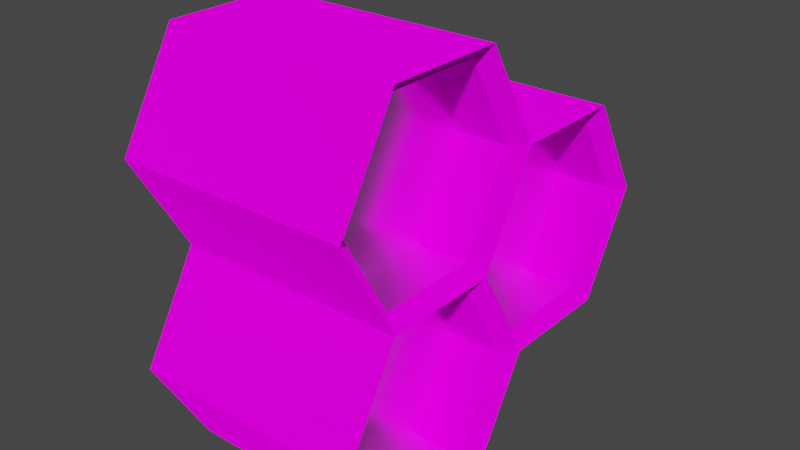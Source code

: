 # Source: Honey_Comb.blend  (saved by Blender 3.2.14; exported with 4.5.12 LTS)
import bpy
from mathutils import Matrix  # noqa: F401  (used for matrix-valued properties, if any)

bpy.ops.wm.read_factory_settings(use_empty=True)
scene = bpy.context.scene
scene.name = 'Scene'

# ---- collections
col_collection = bpy.data.collections.new('Collection'); scene.collection.children.link(col_collection)

# ---- images (referenced by path relative to the original .blend; pixels are not part of the script)
import os
ASSET_DIR = os.environ.get("B2B_ASSET_DIR", "")  # directory of the original .blend (textures are referenced by path, not embedded)
HERE = os.path.dirname(os.path.abspath(__file__))  # packed textures are extracted next to this script under _unpacked/

def load_image(name, relpath, width, height, colorspace="sRGB"):
    """Load a texture the original file referenced (path relative to the .blend, or extracted next to this script)."""
    p = next((c for c in (os.path.join(HERE, relpath), os.path.join(ASSET_DIR, relpath)) if relpath and os.path.exists(c)), "")
    if p:
        img = bpy.data.images.load(p, check_existing=True)
        img.name = name
    else:  # same state as the original file: an image datablock whose file is absent (Cycles renders it pink)
        img = bpy.data.images.new(name, width, height)
        img.source = "FILE"
        img.filepath = "//" + (relpath or name)
    img.colorspace_settings.name = colorspace
    return img
img_colorsheet_png = load_image('ColorSheet.png', 'Textures/ColorSheet.png', 1024, 1024, 'sRGB')

# ---- materials (node trees are filled in below, after node groups)
mat_basematerial = bpy.data.materials.new('BaseMaterial')
mat_basematerial.use_transparent_shadow = False
mat_glossmaterial = bpy.data.materials.new('GlossMaterial')
mat_glossmaterial.use_transparent_shadow = False

# ---- material node trees
mat_basematerial.use_nodes = True; mat_basematerial.node_tree.nodes.clear()
_N = mat_basematerial.node_tree.nodes; _L = mat_basematerial.node_tree.links
n0 = _N.new('ShaderNodeOutputMaterial'); n0.name = 'Material Output'; n0.location = (300, 300)
n1 = _N.new('ShaderNodeBsdfDiffuse'); n1.name = 'Diffuse BSDF'; n1.location = (10, 300)
n1.inputs[1].default_value = 1.0
n2 = _N.new('ShaderNodeTexImage'); n2.name = 'Image Texture'; n2.location = (-280, 260)
n2.image = img_colorsheet_png
_L.new(n1.outputs[0], n0.inputs[0])
_L.new(n2.outputs[0], n1.inputs[0])
n0.is_active_output = True
mat_glossmaterial.use_nodes = True; mat_glossmaterial.node_tree.nodes.clear()
_N = mat_glossmaterial.node_tree.nodes; _L = mat_glossmaterial.node_tree.links
n0 = _N.new('ShaderNodeBsdfPrincipled'); n0.name = 'Principled BSDF'; n0.location = (10, 300)
n0.distribution = 'GGX'
n0.subsurface_method = 'RANDOM_WALK_SKIN'
n0.inputs[1].default_value = 0.5
n0.inputs[2].default_value = 0.2
n0.inputs[3].default_value = 0.0
n0.inputs[9].default_value = (0.0, 0.0, 0.0)
n0.inputs[11].default_value = 0.0
n0.inputs[13].default_value = 0.4
n0.inputs[20].default_value = 0.0
n0.inputs[27].default_value = (0.0, 0.0, 0.0, 1.0)
n1 = _N.new('ShaderNodeOutputMaterial'); n1.name = 'Material Output'; n1.location = (300, 300)
n2 = _N.new('ShaderNodeTexImage'); n2.name = 'Image Texture'; n2.location = (-280, 260)
n2.image = img_colorsheet_png
_L.new(n0.outputs[0], n1.inputs[0])
_L.new(n2.outputs[0], n0.inputs[0])
n1.is_active_output = True

# ---- world
world_world = bpy.data.worlds.new('World'); scene.world = world_world
world_world.use_nodes = True; world_world.node_tree.nodes.clear()
_N = world_world.node_tree.nodes; _L = world_world.node_tree.links
n0 = _N.new('ShaderNodeOutputWorld'); n0.name = 'World Output'; n0.location = (300, 300)
n1 = _N.new('ShaderNodeBackground'); n1.name = 'Background'; n1.location = (10, 300)
n1.inputs[0].default_value = (0.05088, 0.05088, 0.05088, 1.0)
_L.new(n1.outputs[0], n0.inputs[0])
n0.is_active_output = True
world_world.color = (0.05088, 0.05088, 0.05088)
world_world.use_sun_shadow = False
world_world.sun_shadow_jitter_overblur = 0.0

# ---- meshes
me_cylinder_001 = bpy.data.meshes.new('Cylinder.001')
me_cylinder_001.from_pydata([(-1.0, 1.0, 0.0), (1.0, 1.0, 0.0), (-1.0, 0.5, -0.866), (1.0, 0.5, -0.866), (-1.0, -0.5, -0.866), (1.0, -0.5, -0.866), (-1.0, -1.0, 1.192e-07), (1.0, -1.0, 5.96e-08), (-1.0, -0.5, 0.866), (1.0, -0.5, 0.866), (-1.0, 0.5, 0.866), (1.0, 0.5, 0.866), (-0.8737, 0.8737, -6.271e-10), (-0.8737, 0.4369, -0.7567), (0.8737, 0.4369, -0.7567), (0.8737, 0.8737, -6.271e-10), (-0.8737, -0.4369, -0.7567), (0.8737, -0.4369, -0.7567), (-0.8737, -0.8737, 1.035e-07), (0.8737, -0.8737, 5.145e-08), (-0.8737, -0.4369, 0.7567), (0.8737, -0.4369, 0.7567), (-0.8737, 0.4369, 0.7567), (0.8737, 0.4369, 0.7567), (-0.4215, 0.8737, -6.271e-10), (-0.4215, 0.4369, -0.7567), (0.4325, 0.4369, -0.7567), (0.4325, 0.8737, -6.271e-10), (-0.4215, -0.4369, -0.7567), (0.4325, -0.4369, -0.7567), (-0.4215, -0.8737, 1.035e-07), (0.4325, -0.8737, 5.145e-08), (-0.4215, -0.4369, 0.7567), (0.4325, -0.4369, 0.7567), (-0.4215, 0.4369, 0.7567), (0.4325, 0.4369, 0.7567)], [], [(0, 1, 3, 2), (2, 3, 5, 4), (4, 5, 7, 6), (6, 7, 9, 8), (6, 8, 20, 18), (8, 9, 11, 10), (10, 11, 1, 0), (8, 10, 22, 20), (13, 16, 28, 25), (19, 17, 29, 31), (1, 11, 23, 15), (0, 2, 13, 12), (4, 6, 18, 16), (11, 9, 21, 23), (2, 4, 16, 13), (9, 7, 19, 21), (3, 1, 15, 14), (7, 5, 17, 19), (5, 3, 14, 17), (10, 0, 12, 22), (26, 27, 35, 33, 31, 29), (24, 25, 28, 30, 32, 34), (23, 21, 33, 35), (18, 20, 32, 30), (17, 14, 26, 29), (22, 12, 24, 34), (12, 13, 25, 24), (21, 19, 31, 33), (16, 18, 30, 28), (15, 23, 35, 27), (14, 15, 27, 26), (20, 22, 34, 32)])
me_cylinder_001.polygons.foreach_set('material_index', [0, 0, 0, 0, 0, 0, 0, 0, 1, 0, 0, 0, 0, 0, 0, 0, 0, 0, 0, 0, 1, 1, 0, 0, 1, 0, 0, 0, 0, 0, 0, 0])
_uv = me_cylinder_001.uv_layers.new(name='UVMap')
_uv.uv.foreach_set('vector', [0.1819, 0.2927, 0.1819, 0.2927, 0.1819, 0.2927, 0.1819, 0.2927, 0.1819, 0.2927, 0.1819, 0.2927, 0.1819, 0.2927, 0.1819, 0.2927, 0.1819, 0.2927, 0.1819, 0.2927, 0.1819, 0.2927, 0.1819, 0.2927, 0.1819, 0.2927, 0.1819, 0.2927, 0.1819, 0.2927, 0.1819, 0.2927, 0.1819, 0.2927, 0.1819, 0.2927, 0.1819, 0.2927, 0.1819, 0.2927, 0.1819, 0.2927, 0.1819, 0.2927, 0.1819, 0.2927, 0.1819, 0.2927, 0.1819, 0.2927, 0.1819, 0.2927, 0.1819, 0.2927, 0.1819, 0.2927, 0.1819, 0.2927, 0.1819, 0.2927, 0.1819, 0.2927, 0.1819, 0.2927, 0.1769, 0.7983, 0.1769, 0.7983, 0.1769, 0.7983, 0.1769, 0.7983, 0.1819, 0.2927, 0.1819, 0.2927, 0.1819, 0.2927, 0.1819, 0.2927, 0.1819, 0.2927, 0.1819, 0.2927, 0.1819, 0.2927, 0.1819, 0.2927, 0.1819, 0.2927, 0.1819, 0.2927, 0.1819, 0.2927, 0.1819, 0.2927, 0.1819, 0.2927, 0.1819, 0.2927, 0.1819, 0.2927, 0.1819, 0.2927, 0.1819, 0.2927, 0.1819, 0.2927, 0.1819, 0.2927, 0.1819, 0.2927, 0.1819, 0.2927, 0.1819, 0.2927, 0.1819, 0.2927, 0.1819, 0.2927, 0.1819, 0.2927, 0.1819, 0.2927, 0.1819, 0.2927, 0.1819, 0.2927, 0.1819, 0.2927, 0.1819, 0.2927, 0.1819, 0.2927, 0.1819, 0.2927, 0.1819, 0.2927, 0.1819, 0.2927, 0.1819, 0.2927, 0.1819, 0.2927, 0.1819, 0.2927, 0.1819, 0.2927, 0.1819, 0.2927, 0.1819, 0.2927, 0.1819, 0.2927, 0.1819, 0.2927, 0.1819, 0.2927, 0.1819, 0.2927, 0.1769, 0.7983, 0.1769, 0.7983, 0.1769, 0.7983, 0.1769, 0.7983, 0.1769, 0.7983, 0.1769, 0.7983, 0.1769, 0.7983, 0.1769, 0.7983, 0.1769, 0.7983, 0.1769, 0.7983, 0.1769, 0.7983, 0.1769, 0.7983, 0.1819, 0.2927, 0.1819, 0.2927, 0.1819, 0.2927, 0.1819, 0.2927, 0.1819, 0.2927, 0.1819, 0.2927, 0.1819, 0.2927, 0.1819, 0.2927, 0.1769, 0.7983, 0.1769, 0.7983, 0.1769, 0.7983, 0.1769, 0.7983, 0.1819, 0.2927, 0.1819, 0.2927, 0.1819, 0.2927, 0.1819, 0.2927, 0.1819, 0.2927, 0.1819, 0.2927, 0.1819, 0.2927, 0.1819, 0.2927, 0.1819, 0.2927, 0.1819, 0.2927, 0.1819, 0.2927, 0.1819, 0.2927, 0.1819, 0.2927, 0.1819, 0.2927, 0.1819, 0.2927, 0.1819, 0.2927, 0.1819, 0.2927, 0.1819, 0.2927, 0.1819, 0.2927, 0.1819, 0.2927, 0.1819, 0.2927, 0.1819, 0.2927, 0.1819, 0.2927, 0.1819, 0.2927, 0.1819, 0.2927, 0.1819, 0.2927, 0.1819, 0.2927, 0.1819, 0.2927])
me_cylinder_001.materials.append(mat_basematerial)
me_cylinder_001.materials.append(mat_glossmaterial)
me_cylinder_001.update()
me_cylinder_002 = bpy.data.meshes.new('Cylinder.002')
me_cylinder_002.from_pydata([(-1.0, 1.0, 0.0), (1.0, 1.0, 0.0), (-1.0, 0.5, -0.866), (1.0, 0.5, -0.866), (-1.0, -0.5, -0.866), (1.0, -0.5, -0.866), (-1.0, -1.0, 1.192e-07), (1.0, -1.0, 5.96e-08), (-1.0, -0.5, 0.866), (1.0, -0.5, 0.866), (-1.0, 0.5, 0.866), (1.0, 0.5, 0.866), (-0.8737, 0.8737, -6.271e-10), (-0.8737, 0.4369, -0.7567), (0.8737, 0.4369, -0.7567), (0.8737, 0.8737, -6.271e-10), (-0.8737, -0.4369, -0.7567), (0.8737, -0.4369, -0.7567), (-0.8737, -0.8737, 1.035e-07), (0.8737, -0.8737, 5.145e-08), (-0.8737, -0.4369, 0.7567), (0.8737, -0.4369, 0.7567), (-0.8737, 0.4369, 0.7567), (0.8737, 0.4369, 0.7567), (-0.4215, 0.8737, -6.271e-10), (-0.4215, 0.4369, -0.7567), (0.4325, 0.4369, -0.7567), (0.4325, 0.8737, -6.271e-10), (-0.4215, -0.4369, -0.7567), (0.4325, -0.4369, -0.7567), (-0.4215, -0.8737, 1.035e-07), (0.4325, -0.8737, 5.145e-08), (-0.4215, -0.4369, 0.7567), (0.4325, -0.4369, 0.7567), (-0.4215, 0.4369, 0.7567), (0.4325, 0.4369, 0.7567)], [], [(0, 1, 3, 2), (2, 3, 5, 4), (4, 5, 7, 6), (6, 7, 9, 8), (6, 8, 20, 18), (8, 9, 11, 10), (10, 11, 1, 0), (8, 10, 22, 20), (13, 16, 28, 25), (19, 17, 29, 31), (1, 11, 23, 15), (0, 2, 13, 12), (4, 6, 18, 16), (11, 9, 21, 23), (2, 4, 16, 13), (9, 7, 19, 21), (3, 1, 15, 14), (7, 5, 17, 19), (5, 3, 14, 17), (10, 0, 12, 22), (26, 27, 35, 33, 31, 29), (24, 25, 28, 30, 32, 34), (23, 21, 33, 35), (18, 20, 32, 30), (17, 14, 26, 29), (22, 12, 24, 34), (12, 13, 25, 24), (21, 19, 31, 33), (16, 18, 30, 28), (15, 23, 35, 27), (14, 15, 27, 26), (20, 22, 34, 32)])
me_cylinder_002.polygons.foreach_set('material_index', [0, 0, 0, 0, 0, 0, 0, 0, 1, 0, 0, 0, 0, 0, 0, 0, 0, 0, 0, 0, 1, 1, 0, 0, 1, 0, 0, 0, 0, 0, 0, 0])
_uv = me_cylinder_002.uv_layers.new(name='UVMap')
_uv.uv.foreach_set('vector', [0.1819, 0.2927, 0.1819, 0.2927, 0.1819, 0.2927, 0.1819, 0.2927, 0.1819, 0.2927, 0.1819, 0.2927, 0.1819, 0.2927, 0.1819, 0.2927, 0.1819, 0.2927, 0.1819, 0.2927, 0.1819, 0.2927, 0.1819, 0.2927, 0.1819, 0.2927, 0.1819, 0.2927, 0.1819, 0.2927, 0.1819, 0.2927, 0.1819, 0.2927, 0.1819, 0.2927, 0.1819, 0.2927, 0.1819, 0.2927, 0.1819, 0.2927, 0.1819, 0.2927, 0.1819, 0.2927, 0.1819, 0.2927, 0.1819, 0.2927, 0.1819, 0.2927, 0.1819, 0.2927, 0.1819, 0.2927, 0.1819, 0.2927, 0.1819, 0.2927, 0.1819, 0.2927, 0.1819, 0.2927, 0.1769, 0.7983, 0.1769, 0.7983, 0.1769, 0.7983, 0.1769, 0.7983, 0.1819, 0.2927, 0.1819, 0.2927, 0.1819, 0.2927, 0.1819, 0.2927, 0.1819, 0.2927, 0.1819, 0.2927, 0.1819, 0.2927, 0.1819, 0.2927, 0.1819, 0.2927, 0.1819, 0.2927, 0.1819, 0.2927, 0.1819, 0.2927, 0.1819, 0.2927, 0.1819, 0.2927, 0.1819, 0.2927, 0.1819, 0.2927, 0.1819, 0.2927, 0.1819, 0.2927, 0.1819, 0.2927, 0.1819, 0.2927, 0.1819, 0.2927, 0.1819, 0.2927, 0.1819, 0.2927, 0.1819, 0.2927, 0.1819, 0.2927, 0.1819, 0.2927, 0.1819, 0.2927, 0.1819, 0.2927, 0.1819, 0.2927, 0.1819, 0.2927, 0.1819, 0.2927, 0.1819, 0.2927, 0.1819, 0.2927, 0.1819, 0.2927, 0.1819, 0.2927, 0.1819, 0.2927, 0.1819, 0.2927, 0.1819, 0.2927, 0.1819, 0.2927, 0.1819, 0.2927, 0.1819, 0.2927, 0.1819, 0.2927, 0.1819, 0.2927, 0.1819, 0.2927, 0.1769, 0.7983, 0.1769, 0.7983, 0.1769, 0.7983, 0.1769, 0.7983, 0.1769, 0.7983, 0.1769, 0.7983, 0.1769, 0.7983, 0.1769, 0.7983, 0.1769, 0.7983, 0.1769, 0.7983, 0.1769, 0.7983, 0.1769, 0.7983, 0.1819, 0.2927, 0.1819, 0.2927, 0.1819, 0.2927, 0.1819, 0.2927, 0.1819, 0.2927, 0.1819, 0.2927, 0.1819, 0.2927, 0.1819, 0.2927, 0.1769, 0.7983, 0.1769, 0.7983, 0.1769, 0.7983, 0.1769, 0.7983, 0.1819, 0.2927, 0.1819, 0.2927, 0.1819, 0.2927, 0.1819, 0.2927, 0.1819, 0.2927, 0.1819, 0.2927, 0.1819, 0.2927, 0.1819, 0.2927, 0.1819, 0.2927, 0.1819, 0.2927, 0.1819, 0.2927, 0.1819, 0.2927, 0.1819, 0.2927, 0.1819, 0.2927, 0.1819, 0.2927, 0.1819, 0.2927, 0.1819, 0.2927, 0.1819, 0.2927, 0.1819, 0.2927, 0.1819, 0.2927, 0.1819, 0.2927, 0.1819, 0.2927, 0.1819, 0.2927, 0.1819, 0.2927, 0.1819, 0.2927, 0.1819, 0.2927, 0.1819, 0.2927, 0.1819, 0.2927])
me_cylinder_002.materials.append(mat_basematerial)
me_cylinder_002.materials.append(mat_glossmaterial)
me_cylinder_002.update()
me_cylinder_003 = bpy.data.meshes.new('Cylinder.003')
me_cylinder_003.from_pydata([(-1.0, 1.0, 0.0), (1.0, 1.0, 0.0), (-1.0, 0.5, -0.866), (1.0, 0.5, -0.866), (-1.0, -0.5, -0.866), (1.0, -0.5, -0.866), (-1.0, -1.0, 1.192e-07), (1.0, -1.0, 5.96e-08), (-1.0, -0.5, 0.866), (1.0, -0.5, 0.866), (-1.0, 0.5, 0.866), (1.0, 0.5, 0.866), (-0.8737, 0.8737, -6.271e-10), (-0.8737, 0.4369, -0.7567), (0.8737, 0.4369, -0.7567), (0.8737, 0.8737, -6.271e-10), (-0.8737, -0.4369, -0.7567), (0.8737, -0.4369, -0.7567), (-0.8737, -0.8737, 1.035e-07), (0.8737, -0.8737, 5.145e-08), (-0.8737, -0.4369, 0.7567), (0.8737, -0.4369, 0.7567), (-0.8737, 0.4369, 0.7567), (0.8737, 0.4369, 0.7567), (-0.4215, 0.8737, -6.271e-10), (-0.4215, 0.4369, -0.7567), (0.4325, 0.4369, -0.7567), (0.4325, 0.8737, -6.271e-10), (-0.4215, -0.4369, -0.7567), (0.4325, -0.4369, -0.7567), (-0.4215, -0.8737, 1.035e-07), (0.4325, -0.8737, 5.145e-08), (-0.4215, -0.4369, 0.7567), (0.4325, -0.4369, 0.7567), (-0.4215, 0.4369, 0.7567), (0.4325, 0.4369, 0.7567)], [], [(0, 1, 3, 2), (2, 3, 5, 4), (4, 5, 7, 6), (6, 7, 9, 8), (6, 8, 20, 18), (8, 9, 11, 10), (10, 11, 1, 0), (8, 10, 22, 20), (13, 16, 28, 25), (19, 17, 29, 31), (1, 11, 23, 15), (0, 2, 13, 12), (4, 6, 18, 16), (11, 9, 21, 23), (2, 4, 16, 13), (9, 7, 19, 21), (3, 1, 15, 14), (7, 5, 17, 19), (5, 3, 14, 17), (10, 0, 12, 22), (26, 27, 35, 33, 31, 29), (24, 25, 28, 30, 32, 34), (23, 21, 33, 35), (18, 20, 32, 30), (17, 14, 26, 29), (22, 12, 24, 34), (12, 13, 25, 24), (21, 19, 31, 33), (16, 18, 30, 28), (15, 23, 35, 27), (14, 15, 27, 26), (20, 22, 34, 32)])
me_cylinder_003.polygons.foreach_set('material_index', [0, 0, 0, 0, 0, 0, 0, 0, 1, 0, 0, 0, 0, 0, 0, 0, 0, 0, 0, 0, 1, 1, 0, 0, 1, 0, 0, 0, 0, 0, 0, 0])
_uv = me_cylinder_003.uv_layers.new(name='UVMap')
_uv.uv.foreach_set('vector', [0.1819, 0.2927, 0.1819, 0.2927, 0.1819, 0.2927, 0.1819, 0.2927, 0.1819, 0.2927, 0.1819, 0.2927, 0.1819, 0.2927, 0.1819, 0.2927, 0.1819, 0.2927, 0.1819, 0.2927, 0.1819, 0.2927, 0.1819, 0.2927, 0.1819, 0.2927, 0.1819, 0.2927, 0.1819, 0.2927, 0.1819, 0.2927, 0.1819, 0.2927, 0.1819, 0.2927, 0.1819, 0.2927, 0.1819, 0.2927, 0.1819, 0.2927, 0.1819, 0.2927, 0.1819, 0.2927, 0.1819, 0.2927, 0.1819, 0.2927, 0.1819, 0.2927, 0.1819, 0.2927, 0.1819, 0.2927, 0.1819, 0.2927, 0.1819, 0.2927, 0.1819, 0.2927, 0.1819, 0.2927, 0.1769, 0.7983, 0.1769, 0.7983, 0.1769, 0.7983, 0.1769, 0.7983, 0.1819, 0.2927, 0.1819, 0.2927, 0.1819, 0.2927, 0.1819, 0.2927, 0.1819, 0.2927, 0.1819, 0.2927, 0.1819, 0.2927, 0.1819, 0.2927, 0.1819, 0.2927, 0.1819, 0.2927, 0.1819, 0.2927, 0.1819, 0.2927, 0.1819, 0.2927, 0.1819, 0.2927, 0.1819, 0.2927, 0.1819, 0.2927, 0.1819, 0.2927, 0.1819, 0.2927, 0.1819, 0.2927, 0.1819, 0.2927, 0.1819, 0.2927, 0.1819, 0.2927, 0.1819, 0.2927, 0.1819, 0.2927, 0.1819, 0.2927, 0.1819, 0.2927, 0.1819, 0.2927, 0.1819, 0.2927, 0.1819, 0.2927, 0.1819, 0.2927, 0.1819, 0.2927, 0.1819, 0.2927, 0.1819, 0.2927, 0.1819, 0.2927, 0.1819, 0.2927, 0.1819, 0.2927, 0.1819, 0.2927, 0.1819, 0.2927, 0.1819, 0.2927, 0.1819, 0.2927, 0.1819, 0.2927, 0.1819, 0.2927, 0.1819, 0.2927, 0.1819, 0.2927, 0.1769, 0.7983, 0.1769, 0.7983, 0.1769, 0.7983, 0.1769, 0.7983, 0.1769, 0.7983, 0.1769, 0.7983, 0.1769, 0.7983, 0.1769, 0.7983, 0.1769, 0.7983, 0.1769, 0.7983, 0.1769, 0.7983, 0.1769, 0.7983, 0.1819, 0.2927, 0.1819, 0.2927, 0.1819, 0.2927, 0.1819, 0.2927, 0.1819, 0.2927, 0.1819, 0.2927, 0.1819, 0.2927, 0.1819, 0.2927, 0.1769, 0.7983, 0.1769, 0.7983, 0.1769, 0.7983, 0.1769, 0.7983, 0.1819, 0.2927, 0.1819, 0.2927, 0.1819, 0.2927, 0.1819, 0.2927, 0.1819, 0.2927, 0.1819, 0.2927, 0.1819, 0.2927, 0.1819, 0.2927, 0.1819, 0.2927, 0.1819, 0.2927, 0.1819, 0.2927, 0.1819, 0.2927, 0.1819, 0.2927, 0.1819, 0.2927, 0.1819, 0.2927, 0.1819, 0.2927, 0.1819, 0.2927, 0.1819, 0.2927, 0.1819, 0.2927, 0.1819, 0.2927, 0.1819, 0.2927, 0.1819, 0.2927, 0.1819, 0.2927, 0.1819, 0.2927, 0.1819, 0.2927, 0.1819, 0.2927, 0.1819, 0.2927, 0.1819, 0.2927])
me_cylinder_003.materials.append(mat_basematerial)
me_cylinder_003.materials.append(mat_glossmaterial)
me_cylinder_003.update()

# ---- objects
ob_hex = bpy.data.objects.new('Hex', me_cylinder_001)
ob_hex_001 = bpy.data.objects.new('Hex.001', me_cylinder_002)
ob_hex_002 = bpy.data.objects.new('Hex.002', me_cylinder_003)

# ---- transforms, parenting, visibility, modifiers, constraints
ob_hex.location = (0.0, -0.6893, -0.6472)
ob_hex_001.location = (5.914e-08, 0.8093, 0.217)
ob_hex_002.location = (1.187e-07, -0.6861, 1.084)

# ---- collection membership
col_collection.objects.link(ob_hex)
col_collection.objects.link(ob_hex_001)
col_collection.objects.link(ob_hex_002)

# ---- scene / render settings (as saved in the file)
scene.frame_start = 1; scene.frame_end = 250; scene.frame_set(1)
scene.render.engine = 'BLENDER_EEVEE_NEXT'
scene.cycles.sampling_pattern = 'TABULATED_SOBOL'
scene.cycles.use_light_tree = False
scene.view_settings.view_transform = 'Filmic'
bpy.context.view_layer.update()

# ---- added for rendering (the .blend has no active camera and no usable light): camera, sun
cam_auto = bpy.data.cameras.new('AutoCamera')
cam_auto.lens = 50.0
cam_auto.sensor_width = 36.0
cam_auto.clip_end = 1000.0
ob_auto_camera = bpy.data.objects.new('AutoCamera', cam_auto)
scene.collection.objects.link(ob_auto_camera)
ob_auto_camera.location = (4.91643, -5.8397, 4.15166)
ob_auto_camera.rotation_euler = (1.09748, -7.21219e-08, 0.694738)
scene.camera = ob_auto_camera
light_auto_sun = bpy.data.lights.new('AutoSun', 'SUN')
light_auto_sun.energy = 3.0
light_auto_sun.angle = 0.0523599
ob_auto_sun = bpy.data.objects.new('AutoSun', light_auto_sun)
scene.collection.objects.link(ob_auto_sun)
ob_auto_sun.rotation_euler = (0.872665, 0.174533, 0.523599)
bpy.context.view_layer.update()
